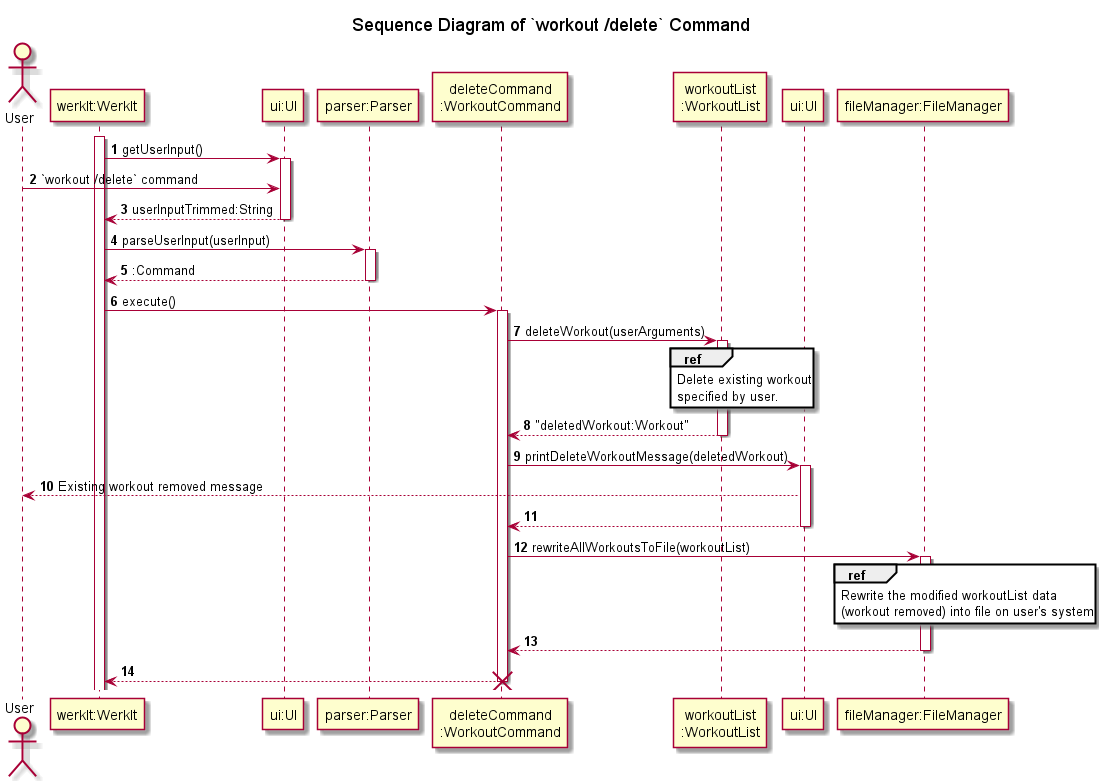

The diagram above was rendered by PlantUML. Its source (embedded in the PNG):
@startuml
'https://plantuml.com/sequence-diagram
!include ../Style.puml

autonumber

title Sequence Diagram of `workout /delete` Command

actor   User
participant "werkIt:WerkIt" AS WerkIt
participant "ui:UI" AS UI1
participant "parser:Parser" AS Parser
participant "deleteCommand\n:WorkoutCommand" AS deleteCommand
participant "workoutList\n:WorkoutList" AS WorkoutList
participant "ui:UI" AS UI2
participant "fileManager:FileManager" as FileManager

activate WerkIt
WerkIt -> UI1 : getUserInput()
activate UI1
User -> UI1 : `workout /delete` command
WerkIt <-- UI1 : userInputTrimmed:String
deactivate UI1

WerkIt -> Parser : parseUserInput(userInput)
activate Parser
WerkIt <-- Parser : :Command
deactivate Parser

WerkIt -> deleteCommand : execute()
activate deleteCommand
deleteCommand -> WorkoutList : deleteWorkout(userArguments)
activate WorkoutList
ref over WorkoutList
Delete existing workout
specified by user.
end
deleteCommand <-- WorkoutList : "deletedWorkout:Workout"
deactivate WorkoutList

deleteCommand -> UI2 : printDeleteWorkoutMessage(deletedWorkout)
activate UI2
User <-- UI2 : Existing workout removed message
deleteCommand <-- UI2
deactivate UI2

deleteCommand -> FileManager : rewriteAllWorkoutsToFile(workoutList)
activate FileManager
ref over FileManager
Rewrite the modified workoutList data
(workout removed) into file on user's system
end
deleteCommand <-- FileManager
deactivate FileManager

WerkIt <-- deleteCommand
deactivate deleteCommand

destroy deleteCommand
@enduml